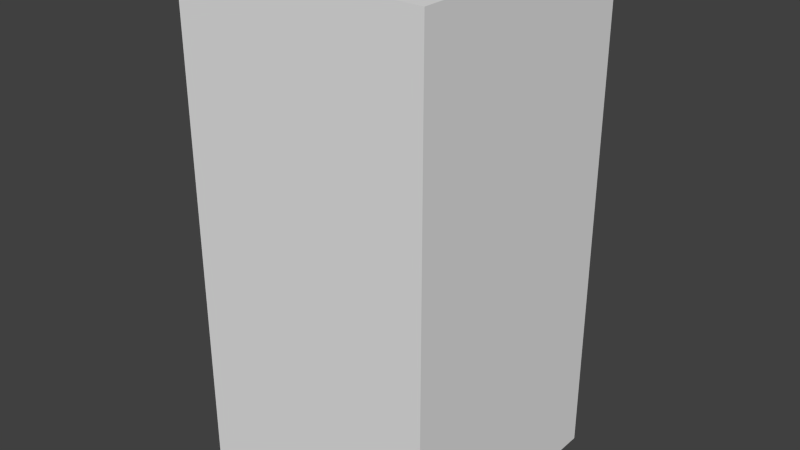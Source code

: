 # Source: blueBlankSix.blend  (saved by Blender 2.68.0; exported with 4.5.12 LTS)
import bpy
from mathutils import Matrix  # noqa: F401  (used for matrix-valued properties, if any)

bpy.ops.wm.read_factory_settings(use_empty=True)
scene = bpy.context.scene
scene.name = 'Scene'

# ---- collections
col_collection_1 = bpy.data.collections.new('Collection 1'); scene.collection.children.link(col_collection_1)

# ---- world
world_world = bpy.data.worlds.new('World'); scene.world = world_world
world_world.color = (0.05088, 0.05088, 0.05088)
world_world.use_sun_shadow = False
world_world.sun_shadow_jitter_overblur = 0.0
world_world.cycles.sampling_method = 'MANUAL'
world_world.cycles.sample_map_resolution = 256

# ---- meshes
me_blueblanksix = bpy.data.meshes.new('blueBlankSix')
me_blueblanksix.from_pydata([(-0.5, -0.5, -1.0), (-0.5, 0.5, -1.0), (0.5, 0.5, -1.0), (0.5, -0.5, -1.0), (-0.5, -0.5, 1.0), (-0.5, 0.5, 1.0), (0.5, 0.5, 1.0), (0.5, -0.5, 1.0)], [], [(4, 5, 1, 0), (5, 6, 2, 1), (6, 7, 3, 2), (7, 4, 0, 3), (0, 1, 2, 3), (7, 6, 5, 4)])
me_blueblanksix.use_remesh_preserve_volume = False
me_blueblanksix.use_remesh_preserve_attributes = False
me_blueblanksix.use_mirror_vertex_groups = False
me_blueblanksix.update()

# ---- objects
ob_blueblanksix = bpy.data.objects.new('blueBlankSix', me_blueblanksix)

# ---- transforms, parenting, visibility, modifiers, constraints
ob_blueblanksix.location = (0.0, 0.0, 0.0)
ob_blueblanksix.lineart.crease_threshold = 0.0

# ---- collection membership
col_collection_1.objects.link(ob_blueblanksix)

# ---- scene / render settings (as saved in the file)
scene.frame_start = 1; scene.frame_end = 250; scene.frame_set(1)
scene.render.engine = 'BLENDER_EEVEE_NEXT'
scene.render.image_settings.color_mode = 'RGB'
scene.render.image_settings.compression = 90
scene.render.resolution_percentage = 50
scene.render.dither_intensity = 0.0
scene.cycles.use_denoising = False
scene.cycles.samples = 10
scene.cycles.sampling_pattern = 'TABULATED_SOBOL'
scene.cycles.light_sampling_threshold = 0.0
scene.cycles.use_adaptive_sampling = False
scene.cycles.use_light_tree = False
scene.cycles.blur_glossy = 0.0
scene.cycles.volume_bounces = 1
scene.cycles.pixel_filter_type = 'GAUSSIAN'
scene.cycles.sample_clamp_indirect = 0.0
scene.view_settings.view_transform = 'Standard'
bpy.context.view_layer.update()

# ---- added for rendering (the .blend has no active camera and no usable light): camera, sun
cam_auto = bpy.data.cameras.new('AutoCamera')
cam_auto.lens = 50.0
cam_auto.sensor_width = 36.0
cam_auto.clip_end = 1000.0
ob_auto_camera = bpy.data.objects.new('AutoCamera', cam_auto)
scene.collection.objects.link(ob_auto_camera)
ob_auto_camera.location = (2.26633, -2.71959, 1.81306)
ob_auto_camera.rotation_euler = (1.09748, -7.21219e-08, 0.694738)
scene.camera = ob_auto_camera
light_auto_sun = bpy.data.lights.new('AutoSun', 'SUN')
light_auto_sun.energy = 3.0
light_auto_sun.angle = 0.0523599
ob_auto_sun = bpy.data.objects.new('AutoSun', light_auto_sun)
scene.collection.objects.link(ob_auto_sun)
ob_auto_sun.rotation_euler = (0.872665, 0.174533, 0.523599)
bpy.context.view_layer.update()
